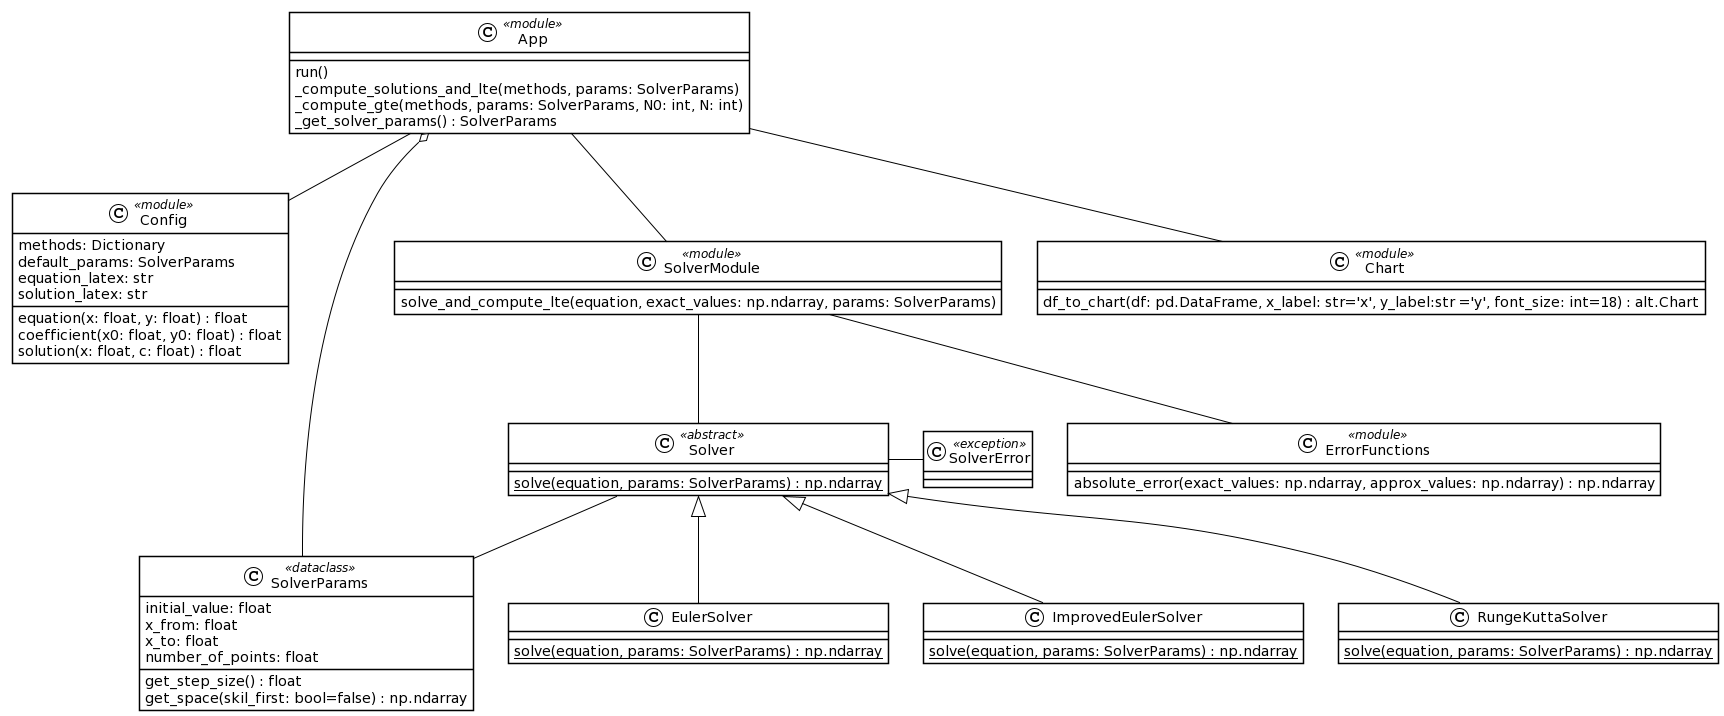

The diagram above was rendered by PlantUML. Its source (embedded in the PNG):
@startuml
top to bottom direction
!theme plain

class App <<module>>{
    run()
    _compute_solutions_and_lte(methods, params: SolverParams)
    _compute_gte(methods, params: SolverParams, N0: int, N: int)
    _get_solver_params() : SolverParams
}

class Config <<module>>{
    methods: Dictionary
    default_params: SolverParams
    equation_latex: str
    solution_latex: str
    equation(x: float, y: float) : float
    coefficient(x0: float, y0: float) : float
    solution(x: float, c: float) : float
}

class ErrorFunctions <<module>>{
    absolute_error(exact_values: np.ndarray, approx_values: np.ndarray) : np.ndarray
}

class Solver <<abstract>>{
    {static} solve(equation, params: SolverParams) : np.ndarray
}

class EulerSolver{
    {static} solve(equation, params: SolverParams) : np.ndarray
}

class ImprovedEulerSolver{
    {static} solve(equation, params: SolverParams) : np.ndarray
}

class RungeKuttaSolver{
    {static} solve(equation, params: SolverParams) : np.ndarray
}

class SolverParams <<dataclass>>{
    initial_value: float
    x_from: float
    x_to: float
    number_of_points: float
    get_step_size() : float
    get_space(skil_first: bool=false) : np.ndarray
}

class SolverModule <<module>>{
    solve_and_compute_lte(equation, exact_values: np.ndarray, params: SolverParams)
}

class SolverError <<exception>>{
}

class Chart <<module>>{
    df_to_chart(df: pd.DataFrame, x_label: str='x', y_label:str ='y', font_size: int=18) : alt.Chart
}

App -- Config
App o-- SolverParams
App -- SolverModule
App -- Chart
SolverModule -- Solver
SolverModule -- ErrorFunctions
Solver <|-- EulerSolver
Solver <|-- ImprovedEulerSolver
Solver <|-- RungeKuttaSolver
Solver -- SolverParams
Solver -right- SolverError
@enduml